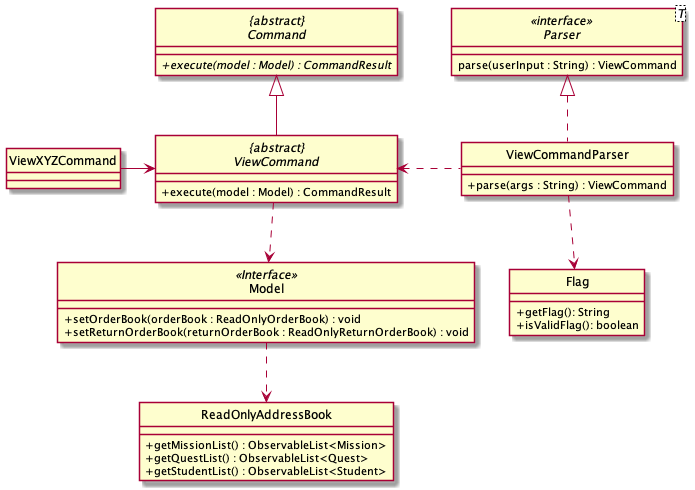

The diagram above was rendered by PlantUML. Its source (embedded in the PNG):
@startuml
skinparam backgroundColor #ffffff
skinparam classAttributeIconSize 0
hide circle

abstract class "{abstract}\nCommand" {
    + {abstract} execute(model : Model) : CommandResult
}

class Model <<Interface>> {
    + setOrderBook(orderBook : ReadOnlyOrderBook) : void
    + setReturnOrderBook(returnOrderBook : ReadOnlyReturnOrderBook) : void
}

Model ..> ReadOnlyAddressBook

class ReadOnlyAddressBook {
    + getMissionList() : ObservableList<Mission>
    + getQuestList() : ObservableList<Quest>
    + getStudentList() : ObservableList<Student>
}

abstract class "{abstract}\nViewCommand"{
    + execute(model : Model) : CommandResult
}

class ViewCommandParser implements Parser {
    + parse(args : String) : ViewCommand
}

interface Parser<T> <<interface>> {
    parse(userInput : String) : ViewCommand
}

class Flag {
    + getFlag(): String
    + isValidFlag(): boolean
}

class ViewXYZCommand

"{abstract}\nViewCommand" <..left ViewCommandParser
"{abstract}\nViewCommand" ..> Model
"{abstract}\nViewCommand" --up|> "{abstract}\nCommand"
ViewCommandParser ..> Flag
ViewXYZCommand -> "{abstract}\nViewCommand"
@enduml